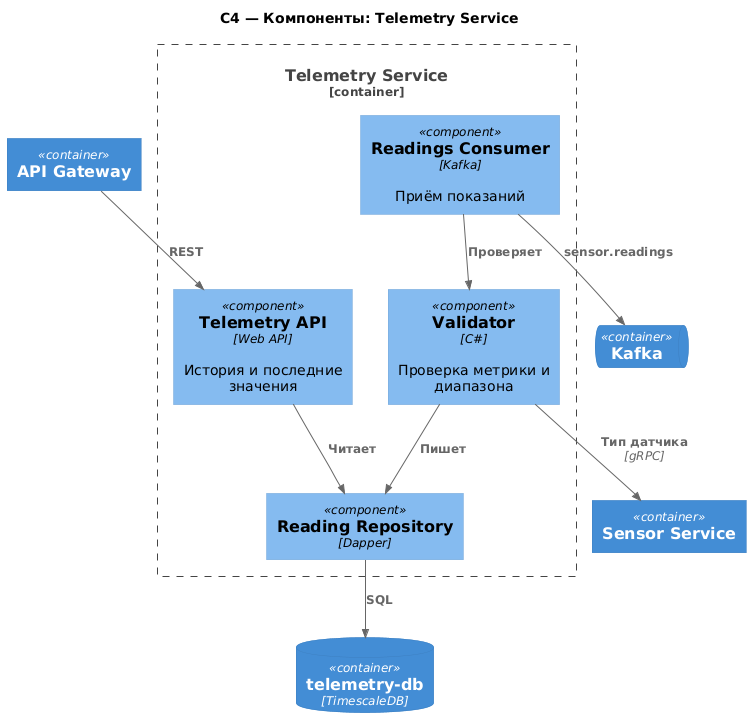

The diagram above was rendered by PlantUML. Its source (embedded in the PNG):
@startuml 05-component-telemetry
!include https://raw.githubusercontent.com/plantuml-stdlib/C4-PlantUML/master/C4_Component.puml
skinparam defaultFontName DejaVu Sans
title C4 — Компоненты: Telemetry Service

Container(gw, "API Gateway")
Container(sensorSvc, "Sensor Service")
ContainerQueue(kafka, "Kafka")
ContainerDb(db, "telemetry-db", "TimescaleDB")

Container_Boundary(c, "Telemetry Service") {
  Component(consumer, "Readings Consumer", "Kafka", "Приём показаний")
  Component(validator, "Validator", "C#", "Проверка метрики и диапазона")
  Component(api, "Telemetry API", "Web API", "История и последние значения")
  Component(repo, "Reading Repository", "Dapper")
}

Rel(consumer, kafka, "sensor.readings")
Rel(consumer, validator, "Проверяет")
Rel(validator, sensorSvc, "Тип датчика", "gRPC")
Rel(validator, repo, "Пишет")
Rel(gw, api, "REST")
Rel(api, repo, "Читает")
Rel(repo, db, "SQL")
@enduml